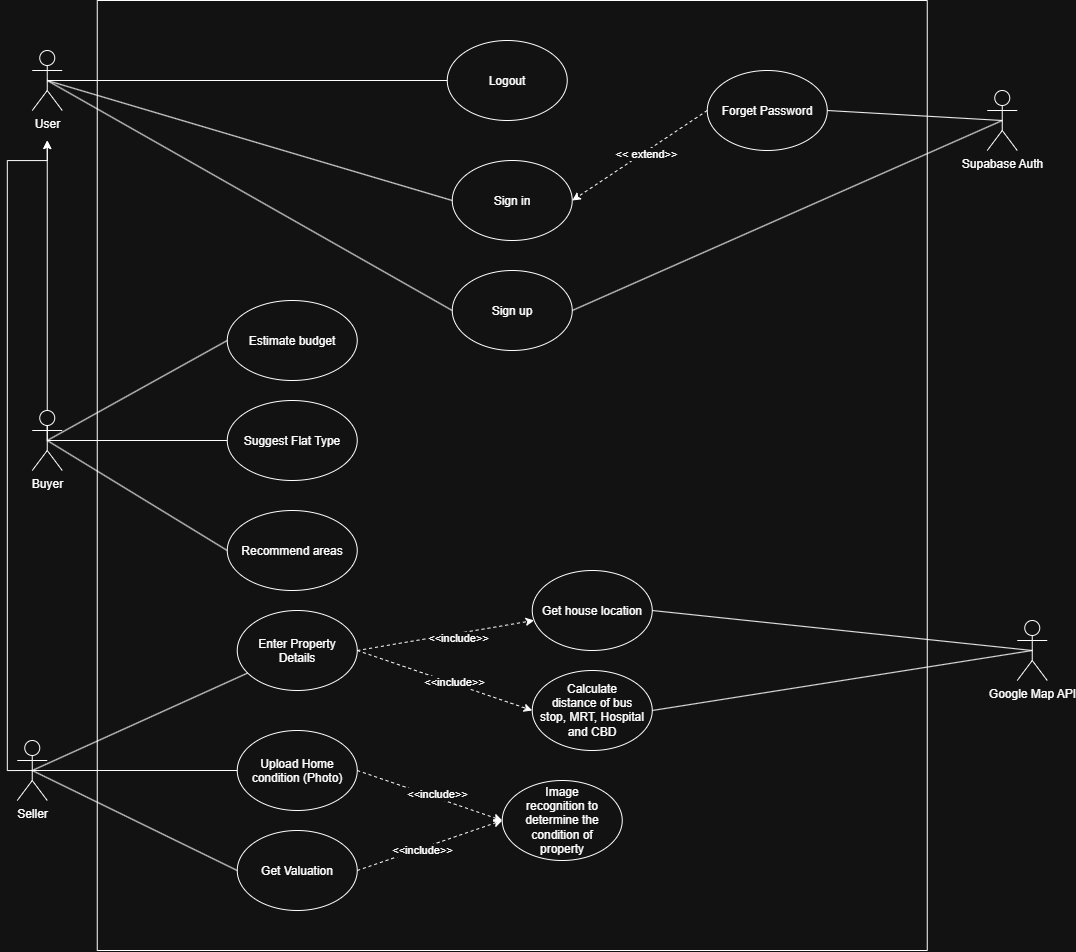

The diagram above was exported from draw.io. Its source (the exported page's mxGraphModel, read from the mxfile embedded in the PNG):
<mxGraphModel dx="1885" dy="991" grid="1" gridSize="10" guides="1" tooltips="1" connect="1" arrows="1" fold="1" page="1" pageScale="1" pageWidth="850" pageHeight="1100" math="0" shadow="0">
  <root>
    <mxCell id="0" />
    <mxCell id="1" parent="0" />
    <mxCell id="GNbEDGUmHtC6prwcRVpW-1" parent="1" style="swimlane;startSize=0;" value="" vertex="1">
      <mxGeometry height="950" width="830" x="110" y="80" as="geometry" />
    </mxCell>
    <mxCell id="0d_6xpa4eC9hozz8DqKu-1" parent="GNbEDGUmHtC6prwcRVpW-1" style="ellipse;whiteSpace=wrap;html=1;shapeInside=1;" value="Sign in" vertex="1">
      <mxGeometry height="80" width="120" x="355" y="160" as="geometry" />
    </mxCell>
    <mxCell id="0d_6xpa4eC9hozz8DqKu-2" parent="GNbEDGUmHtC6prwcRVpW-1" style="ellipse;whiteSpace=wrap;html=1;shapeInside=1;" value="Sign up" vertex="1">
      <mxGeometry height="80" width="120" x="355" y="270" as="geometry" />
    </mxCell>
    <mxCell id="GNbEDGUmHtC6prwcRVpW-16" parent="GNbEDGUmHtC6prwcRVpW-1" style="ellipse;whiteSpace=wrap;html=1;shapeInside=1;" value="Upload Home condition (Photo)" vertex="1">
      <mxGeometry height="80" width="120" x="140" y="730" as="geometry" />
    </mxCell>
    <mxCell id="GNbEDGUmHtC6prwcRVpW-15" parent="GNbEDGUmHtC6prwcRVpW-1" style="ellipse;whiteSpace=wrap;html=1;shapeInside=1;" value="Enter Property Details" vertex="1">
      <mxGeometry height="80" width="120" x="140" y="610" as="geometry" />
    </mxCell>
    <mxCell id="GNbEDGUmHtC6prwcRVpW-17" parent="GNbEDGUmHtC6prwcRVpW-1" style="ellipse;whiteSpace=wrap;html=1;shapeInside=1;" value="Get Valuation" vertex="1">
      <mxGeometry height="80" width="120" x="140" y="830" as="geometry" />
    </mxCell>
    <mxCell id="GNbEDGUmHtC6prwcRVpW-8" parent="GNbEDGUmHtC6prwcRVpW-1" style="ellipse;whiteSpace=wrap;html=1;shapeInside=1;" value="Suggest Flat Type" vertex="1">
      <mxGeometry height="80" width="130" x="130" y="400" as="geometry" />
    </mxCell>
    <mxCell id="0d_6xpa4eC9hozz8DqKu-19" edge="1" parent="GNbEDGUmHtC6prwcRVpW-1" source="GNbEDGUmHtC6prwcRVpW-3" style="edgeStyle=orthogonalEdgeStyle;rounded=0;orthogonalLoop=1;jettySize=auto;html=1;exitX=0.5;exitY=0.5;exitDx=0;exitDy=0;exitPerimeter=0;">
      <mxGeometry relative="1" as="geometry">
        <mxPoint x="-50" y="140" as="targetPoint" />
      </mxGeometry>
    </mxCell>
    <mxCell id="GNbEDGUmHtC6prwcRVpW-7" parent="GNbEDGUmHtC6prwcRVpW-1" style="ellipse;whiteSpace=wrap;html=1;shapeInside=1;" value="Estimate budget" vertex="1">
      <mxGeometry height="80" width="130" x="130" y="300" as="geometry" />
    </mxCell>
    <mxCell id="GNbEDGUmHtC6prwcRVpW-9" parent="GNbEDGUmHtC6prwcRVpW-1" style="ellipse;whiteSpace=wrap;html=1;shapeInside=1;" value="Recommend areas" vertex="1">
      <mxGeometry height="80" width="130" x="130" y="510" as="geometry" />
    </mxCell>
    <mxCell id="0d_6xpa4eC9hozz8DqKu-13" parent="GNbEDGUmHtC6prwcRVpW-1" style="ellipse;whiteSpace=wrap;html=1;shapeInside=1;" value="Forget Password" vertex="1">
      <mxGeometry height="80" width="120" x="610" y="70" as="geometry" />
    </mxCell>
    <mxCell id="0d_6xpa4eC9hozz8DqKu-15" edge="1" parent="GNbEDGUmHtC6prwcRVpW-1" source="0d_6xpa4eC9hozz8DqKu-13" style="endArrow=classic;html=1;rounded=0;entryX=1;entryY=0.5;entryDx=0;entryDy=0;exitX=0;exitY=0.5;exitDx=0;exitDy=0;dashed=1;" target="0d_6xpa4eC9hozz8DqKu-1" value="">
      <mxGeometry height="50" relative="1" width="50" as="geometry">
        <mxPoint x="430" y="390" as="sourcePoint" />
        <mxPoint x="480" y="340" as="targetPoint" />
      </mxGeometry>
    </mxCell>
    <mxCell id="0d_6xpa4eC9hozz8DqKu-16" connectable="0" parent="0d_6xpa4eC9hozz8DqKu-15" style="edgeLabel;html=1;align=center;verticalAlign=middle;resizable=0;points=[];" value="&amp;lt;&amp;lt; extend&amp;gt;&amp;gt;" vertex="1">
      <mxGeometry relative="1" x="-0.0834" y="2" as="geometry">
        <mxPoint as="offset" />
      </mxGeometry>
    </mxCell>
    <mxCell id="0d_6xpa4eC9hozz8DqKu-20" parent="GNbEDGUmHtC6prwcRVpW-1" style="ellipse;whiteSpace=wrap;html=1;shapeInside=1;" value="Get house location" vertex="1">
      <mxGeometry height="80" width="120" x="435" y="570" as="geometry" />
    </mxCell>
    <mxCell id="0d_6xpa4eC9hozz8DqKu-21" edge="1" parent="GNbEDGUmHtC6prwcRVpW-1" source="GNbEDGUmHtC6prwcRVpW-15" style="endArrow=classic;html=1;rounded=0;exitX=1;exitY=0.5;exitDx=0;exitDy=0;dashed=1;" target="0d_6xpa4eC9hozz8DqKu-20" value="">
      <mxGeometry height="50" relative="1" width="50" as="geometry">
        <mxPoint x="465" y="560" as="sourcePoint" />
        <mxPoint x="515" y="510" as="targetPoint" />
      </mxGeometry>
    </mxCell>
    <mxCell id="0d_6xpa4eC9hozz8DqKu-22" connectable="0" parent="0d_6xpa4eC9hozz8DqKu-21" style="edgeLabel;html=1;align=center;verticalAlign=middle;resizable=0;points=[];" value="&amp;lt;&amp;lt;include&amp;gt;&amp;gt;" vertex="1">
      <mxGeometry relative="1" x="0.1251" y="-4" as="geometry">
        <mxPoint as="offset" />
      </mxGeometry>
    </mxCell>
    <mxCell id="0d_6xpa4eC9hozz8DqKu-47" parent="GNbEDGUmHtC6prwcRVpW-1" style="ellipse;whiteSpace=wrap;html=1;shapeInside=1;" value="Calculate distance of bus stop, MRT, Hospital and CBD" vertex="1">
      <mxGeometry height="80" width="120" x="435" y="670" as="geometry" />
    </mxCell>
    <mxCell id="0d_6xpa4eC9hozz8DqKu-48" edge="1" parent="GNbEDGUmHtC6prwcRVpW-1" source="GNbEDGUmHtC6prwcRVpW-15" style="endArrow=classic;html=1;rounded=0;exitX=1;exitY=0.5;exitDx=0;exitDy=0;entryX=0;entryY=0.5;entryDx=0;entryDy=0;dashed=1;" target="0d_6xpa4eC9hozz8DqKu-47" value="">
      <mxGeometry height="50" relative="1" width="50" as="geometry">
        <mxPoint x="465" y="560" as="sourcePoint" />
        <mxPoint x="515" y="510" as="targetPoint" />
      </mxGeometry>
    </mxCell>
    <mxCell id="0d_6xpa4eC9hozz8DqKu-55" connectable="0" parent="0d_6xpa4eC9hozz8DqKu-48" style="edgeLabel;html=1;align=center;verticalAlign=middle;resizable=0;points=[];" value="&amp;lt;&amp;lt;include&amp;gt;&amp;gt;" vertex="1">
      <mxGeometry relative="1" x="0.0886" y="2" as="geometry">
        <mxPoint as="offset" />
      </mxGeometry>
    </mxCell>
    <mxCell id="0d_6xpa4eC9hozz8DqKu-52" parent="GNbEDGUmHtC6prwcRVpW-1" style="ellipse;whiteSpace=wrap;html=1;shapeInside=1;" value="Image recognition to determine the condition of property" vertex="1">
      <mxGeometry height="80" width="120" x="405" y="780" as="geometry" />
    </mxCell>
    <mxCell id="0d_6xpa4eC9hozz8DqKu-53" edge="1" parent="GNbEDGUmHtC6prwcRVpW-1" source="GNbEDGUmHtC6prwcRVpW-16" style="endArrow=classic;html=1;rounded=0;exitX=1;exitY=0.5;exitDx=0;exitDy=0;entryX=0;entryY=0.5;entryDx=0;entryDy=0;dashed=1;" target="0d_6xpa4eC9hozz8DqKu-52" value="">
      <mxGeometry height="50" relative="1" width="50" as="geometry">
        <mxPoint x="465" y="670" as="sourcePoint" />
        <mxPoint x="515" y="620" as="targetPoint" />
      </mxGeometry>
    </mxCell>
    <mxCell id="0d_6xpa4eC9hozz8DqKu-56" connectable="0" parent="0d_6xpa4eC9hozz8DqKu-53" style="edgeLabel;html=1;align=center;verticalAlign=middle;resizable=0;points=[];" value="&amp;lt;&amp;lt;include&amp;gt;&amp;gt;" vertex="1">
      <mxGeometry relative="1" x="0.074" y="4" as="geometry">
        <mxPoint as="offset" />
      </mxGeometry>
    </mxCell>
    <mxCell id="0d_6xpa4eC9hozz8DqKu-54" edge="1" parent="GNbEDGUmHtC6prwcRVpW-1" source="GNbEDGUmHtC6prwcRVpW-17" style="endArrow=classic;html=1;rounded=0;exitX=1;exitY=0.5;exitDx=0;exitDy=0;entryX=0;entryY=0.5;entryDx=0;entryDy=0;dashed=1;" target="0d_6xpa4eC9hozz8DqKu-52" value="">
      <mxGeometry height="50" relative="1" width="50" as="geometry">
        <mxPoint x="465" y="670" as="sourcePoint" />
        <mxPoint x="515" y="620" as="targetPoint" />
      </mxGeometry>
    </mxCell>
    <mxCell id="0d_6xpa4eC9hozz8DqKu-57" connectable="0" parent="0d_6xpa4eC9hozz8DqKu-54" style="edgeLabel;html=1;align=center;verticalAlign=middle;resizable=0;points=[];" value="&amp;lt;&amp;lt;include&amp;gt;&amp;gt;" vertex="1">
      <mxGeometry relative="1" x="-0.1219" y="-2" as="geometry">
        <mxPoint as="offset" />
      </mxGeometry>
    </mxCell>
    <mxCell id="uzbyy9hAgbxdBCnOddkd-1" parent="GNbEDGUmHtC6prwcRVpW-1" style="ellipse;whiteSpace=wrap;html=1;shapeInside=1;" value="Logout" vertex="1">
      <mxGeometry height="80" width="120" x="350" y="40" as="geometry" />
    </mxCell>
    <mxCell id="0d_6xpa4eC9hozz8DqKu-8" parent="1" style="shape=umlActor;verticalLabelPosition=bottom;verticalAlign=top;html=1;" value="User" vertex="1">
      <mxGeometry height="60" width="30" x="45" y="130" as="geometry" />
    </mxCell>
    <mxCell id="0d_6xpa4eC9hozz8DqKu-11" edge="1" parent="1" source="0d_6xpa4eC9hozz8DqKu-1" style="endArrow=none;html=1;rounded=0;entryX=0.5;entryY=0.5;entryDx=0;entryDy=0;entryPerimeter=0;exitX=0;exitY=0.5;exitDx=0;exitDy=0;" target="0d_6xpa4eC9hozz8DqKu-8" value="">
      <mxGeometry height="50" relative="1" width="50" as="geometry">
        <mxPoint x="540" y="360" as="sourcePoint" />
        <mxPoint x="590" y="310" as="targetPoint" />
      </mxGeometry>
    </mxCell>
    <mxCell id="0d_6xpa4eC9hozz8DqKu-12" edge="1" parent="1" source="0d_6xpa4eC9hozz8DqKu-8" style="endArrow=none;html=1;rounded=0;exitX=0.5;exitY=0.5;exitDx=0;exitDy=0;exitPerimeter=0;entryX=0;entryY=0.5;entryDx=0;entryDy=0;" target="0d_6xpa4eC9hozz8DqKu-2" value="">
      <mxGeometry height="50" relative="1" width="50" as="geometry">
        <mxPoint x="540" y="360" as="sourcePoint" />
        <mxPoint x="590" y="310" as="targetPoint" />
      </mxGeometry>
    </mxCell>
    <mxCell id="0d_6xpa4eC9hozz8DqKu-18" edge="1" parent="1" source="GNbEDGUmHtC6prwcRVpW-4" style="edgeStyle=orthogonalEdgeStyle;rounded=0;orthogonalLoop=1;jettySize=auto;html=1;exitX=0.5;exitY=0.5;exitDx=0;exitDy=0;exitPerimeter=0;">
      <mxGeometry relative="1" as="geometry">
        <Array as="points">
          <mxPoint x="20" y="850" />
          <mxPoint x="20" y="240" />
          <mxPoint x="60" y="240" />
        </Array>
        <mxPoint x="60" y="220" as="targetPoint" />
      </mxGeometry>
    </mxCell>
    <mxCell id="0d_6xpa4eC9hozz8DqKu-49" parent="1" style="shape=umlActor;verticalLabelPosition=bottom;verticalAlign=top;html=1;" value="Google Map API" vertex="1">
      <mxGeometry height="60" width="30" x="1030" y="700" as="geometry" />
    </mxCell>
    <mxCell id="0d_6xpa4eC9hozz8DqKu-50" edge="1" parent="1" source="0d_6xpa4eC9hozz8DqKu-49" style="endArrow=none;html=1;rounded=0;entryX=1;entryY=0.5;entryDx=0;entryDy=0;exitX=0.5;exitY=0.5;exitDx=0;exitDy=0;exitPerimeter=0;" target="0d_6xpa4eC9hozz8DqKu-20" value="">
      <mxGeometry height="50" relative="1" width="50" as="geometry">
        <mxPoint x="540" y="490" as="sourcePoint" />
        <mxPoint x="590" y="440" as="targetPoint" />
      </mxGeometry>
    </mxCell>
    <mxCell id="0d_6xpa4eC9hozz8DqKu-51" edge="1" parent="1" source="0d_6xpa4eC9hozz8DqKu-47" style="endArrow=none;html=1;rounded=0;exitX=1;exitY=0.5;exitDx=0;exitDy=0;entryX=0.5;entryY=0.5;entryDx=0;entryDy=0;entryPerimeter=0;" target="0d_6xpa4eC9hozz8DqKu-49" value="">
      <mxGeometry height="50" relative="1" width="50" as="geometry">
        <mxPoint x="540" y="490" as="sourcePoint" />
        <mxPoint x="590" y="440" as="targetPoint" />
      </mxGeometry>
    </mxCell>
    <mxCell id="0d_6xpa4eC9hozz8DqKu-61" parent="1" style="shape=umlActor;verticalLabelPosition=bottom;verticalAlign=top;html=1;" value="Supabase Auth" vertex="1">
      <mxGeometry height="60" width="30" x="1000" y="170" as="geometry" />
    </mxCell>
    <mxCell id="0d_6xpa4eC9hozz8DqKu-62" edge="1" parent="1" source="0d_6xpa4eC9hozz8DqKu-13" style="endArrow=none;html=1;rounded=0;entryX=0.5;entryY=0.5;entryDx=0;entryDy=0;entryPerimeter=0;exitX=1;exitY=0.5;exitDx=0;exitDy=0;" target="0d_6xpa4eC9hozz8DqKu-61" value="">
      <mxGeometry height="50" relative="1" width="50" as="geometry">
        <mxPoint x="540" y="490" as="sourcePoint" />
        <mxPoint x="590" y="440" as="targetPoint" />
      </mxGeometry>
    </mxCell>
    <mxCell id="0d_6xpa4eC9hozz8DqKu-63" edge="1" parent="1" source="0d_6xpa4eC9hozz8DqKu-61" style="endArrow=none;html=1;rounded=0;entryX=1;entryY=0.5;entryDx=0;entryDy=0;exitX=0.5;exitY=0.5;exitDx=0;exitDy=0;exitPerimeter=0;" target="0d_6xpa4eC9hozz8DqKu-2" value="">
      <mxGeometry height="50" relative="1" width="50" as="geometry">
        <mxPoint x="540" y="490" as="sourcePoint" />
        <mxPoint x="590" y="440" as="targetPoint" />
      </mxGeometry>
    </mxCell>
    <mxCell id="uzbyy9hAgbxdBCnOddkd-3" edge="1" parent="1" source="uzbyy9hAgbxdBCnOddkd-1" style="endArrow=none;html=1;rounded=0;entryX=0.5;entryY=0.5;entryDx=0;entryDy=0;entryPerimeter=0;exitX=0;exitY=0.5;exitDx=0;exitDy=0;" target="0d_6xpa4eC9hozz8DqKu-8" value="">
      <mxGeometry height="50" relative="1" width="50" as="geometry">
        <mxPoint x="520" y="250" as="sourcePoint" />
        <mxPoint x="570" y="200" as="targetPoint" />
      </mxGeometry>
    </mxCell>
    <mxCell id="GNbEDGUmHtC6prwcRVpW-3" parent="1" style="shape=umlActor;verticalLabelPosition=bottom;verticalAlign=top;html=1;" value="Buyer" vertex="1">
      <mxGeometry height="60" width="30" x="45" y="490" as="geometry" />
    </mxCell>
    <mxCell id="GNbEDGUmHtC6prwcRVpW-12" edge="1" parent="1" source="GNbEDGUmHtC6prwcRVpW-3" style="rounded=0;orthogonalLoop=1;jettySize=auto;html=1;exitX=0.5;exitY=0.5;exitDx=0;exitDy=0;exitPerimeter=0;entryX=0;entryY=0.5;entryDx=0;entryDy=0;endArrow=none;endFill=0;" target="GNbEDGUmHtC6prwcRVpW-7">
      <mxGeometry relative="1" as="geometry" />
    </mxCell>
    <mxCell id="GNbEDGUmHtC6prwcRVpW-13" edge="1" parent="1" source="GNbEDGUmHtC6prwcRVpW-3" style="rounded=0;orthogonalLoop=1;jettySize=auto;html=1;exitX=0.5;exitY=0.5;exitDx=0;exitDy=0;exitPerimeter=0;endArrow=none;endFill=0;" target="GNbEDGUmHtC6prwcRVpW-8">
      <mxGeometry relative="1" as="geometry" />
    </mxCell>
    <mxCell id="GNbEDGUmHtC6prwcRVpW-14" edge="1" parent="1" source="GNbEDGUmHtC6prwcRVpW-3" style="rounded=0;orthogonalLoop=1;jettySize=auto;html=1;exitX=0.5;exitY=0.5;exitDx=0;exitDy=0;exitPerimeter=0;entryX=0;entryY=0.5;entryDx=0;entryDy=0;endArrow=none;endFill=0;" target="GNbEDGUmHtC6prwcRVpW-9">
      <mxGeometry relative="1" as="geometry" />
    </mxCell>
    <mxCell id="GNbEDGUmHtC6prwcRVpW-4" parent="1" style="shape=umlActor;verticalLabelPosition=bottom;verticalAlign=top;html=1;" value="Seller" vertex="1">
      <mxGeometry height="60" width="30" x="30" y="820" as="geometry" />
    </mxCell>
    <mxCell id="GNbEDGUmHtC6prwcRVpW-20" edge="1" parent="1" source="GNbEDGUmHtC6prwcRVpW-4" style="rounded=0;orthogonalLoop=1;jettySize=auto;html=1;exitX=0.5;exitY=0.5;exitDx=0;exitDy=0;exitPerimeter=0;entryX=0;entryY=0.5;entryDx=0;entryDy=0;endArrow=none;endFill=0;" target="GNbEDGUmHtC6prwcRVpW-17">
      <mxGeometry relative="1" as="geometry" />
    </mxCell>
    <mxCell id="GNbEDGUmHtC6prwcRVpW-19" edge="1" parent="1" source="GNbEDGUmHtC6prwcRVpW-16" style="rounded=0;orthogonalLoop=1;jettySize=auto;html=1;entryX=0.5;entryY=0.5;entryDx=0;entryDy=0;entryPerimeter=0;endArrow=none;endFill=0;" target="GNbEDGUmHtC6prwcRVpW-4">
      <mxGeometry relative="1" as="geometry" />
    </mxCell>
    <mxCell id="GNbEDGUmHtC6prwcRVpW-18" edge="1" parent="1" source="GNbEDGUmHtC6prwcRVpW-4" style="rounded=0;orthogonalLoop=1;jettySize=auto;html=1;exitX=0.5;exitY=0.5;exitDx=0;exitDy=0;exitPerimeter=0;endArrow=none;endFill=0;" target="GNbEDGUmHtC6prwcRVpW-15">
      <mxGeometry relative="1" as="geometry" />
    </mxCell>
  </root>
</mxGraphModel>